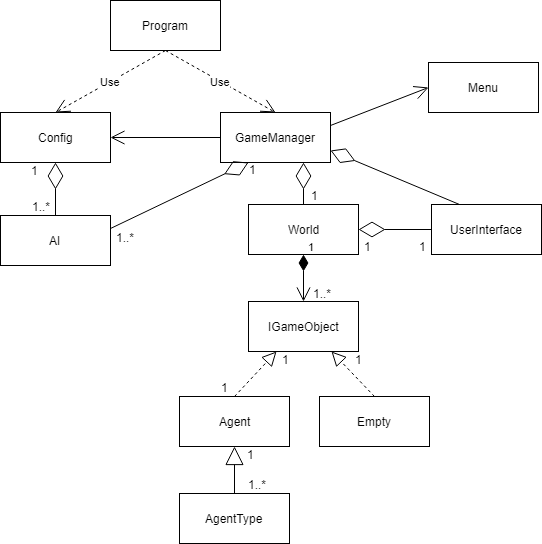

The diagram above was exported from draw.io. Its source (the exported page's mxGraphModel, read from the mxfile embedded in the PNG):
<mxGraphModel dx="1212" dy="610" grid="1" gridSize="10" guides="1" tooltips="1" connect="1" arrows="1" fold="1" page="1" pageScale="1" pageWidth="1169" pageHeight="1654" background="#ffffff" math="0" shadow="0">
  <root>
    <mxCell id="0" />
    <mxCell id="1" parent="0" />
    <mxCell id="2" value="Program" style="html=1;strokeWidth=1;" vertex="1" parent="1">
      <mxGeometry x="410" y="121" width="110" height="50" as="geometry" />
    </mxCell>
    <mxCell id="3" value="Empty" style="html=1;strokeWidth=1;" vertex="1" parent="1">
      <mxGeometry x="619" y="517" width="110" height="50" as="geometry" />
    </mxCell>
    <mxCell id="4" value="Config" style="html=1;strokeWidth=1;" vertex="1" parent="1">
      <mxGeometry x="300" y="233" width="110" height="50" as="geometry" />
    </mxCell>
    <mxCell id="5" value="GameManager" style="html=1;strokeWidth=1;" vertex="1" parent="1">
      <mxGeometry x="520" y="233" width="110" height="50" as="geometry" />
    </mxCell>
    <mxCell id="6" value="Menu" style="html=1;strokeWidth=1;" vertex="1" parent="1">
      <mxGeometry x="728" y="183" width="110" height="50" as="geometry" />
    </mxCell>
    <mxCell id="8" value="IGameObject" style="html=1;strokeWidth=1;" vertex="1" parent="1">
      <mxGeometry x="548" y="422" width="110" height="50" as="geometry" />
    </mxCell>
    <mxCell id="9" value="UserInterface" style="html=1;strokeWidth=1;" vertex="1" parent="1">
      <mxGeometry x="731" y="325" width="110" height="50" as="geometry" />
    </mxCell>
    <mxCell id="11" value="AgentType" style="html=1;strokeWidth=1;" vertex="1" parent="1">
      <mxGeometry x="479" y="614" width="110" height="50" as="geometry" />
    </mxCell>
    <mxCell id="12" value="Agent" style="html=1;strokeWidth=1;" vertex="1" parent="1">
      <mxGeometry x="479" y="517" width="110" height="50" as="geometry" />
    </mxCell>
    <mxCell id="13" value="AI" style="html=1;strokeWidth=1;" vertex="1" parent="1">
      <mxGeometry x="300" y="336" width="110" height="50" as="geometry" />
    </mxCell>
    <mxCell id="14" value="World" style="html=1;strokeWidth=1;" vertex="1" parent="1">
      <mxGeometry x="548" y="325" width="110" height="50" as="geometry" />
    </mxCell>
    <mxCell id="15" value="Use" style="endArrow=open;endSize=12;dashed=1;html=1;exitX=0.5;exitY=1;entryX=0.5;entryY=0;" edge="1" parent="1" source="2" target="4">
      <mxGeometry width="160" relative="1" as="geometry">
        <mxPoint x="250" y="373" as="sourcePoint" />
        <mxPoint x="468" y="213" as="targetPoint" />
      </mxGeometry>
    </mxCell>
    <mxCell id="16" value="Use" style="endArrow=open;endSize=12;dashed=1;html=1;entryX=0.5;entryY=0;exitX=0.5;exitY=1;" edge="1" parent="1" source="2" target="5">
      <mxGeometry width="160" relative="1" as="geometry">
        <mxPoint x="468" y="173" as="sourcePoint" />
        <mxPoint x="570" y="433" as="targetPoint" />
      </mxGeometry>
    </mxCell>
    <mxCell id="22" value="" style="endArrow=block;endSize=16;endFill=0;html=1;entryX=0.5;entryY=1;exitX=0.5;exitY=0;" edge="1" parent="1" source="11" target="12">
      <mxGeometry width="160" relative="1" as="geometry">
        <mxPoint x="469" y="877" as="sourcePoint" />
        <mxPoint x="629" y="877" as="targetPoint" />
      </mxGeometry>
    </mxCell>
    <mxCell id="24" value="1" style="endArrow=open;html=1;endSize=12;startArrow=diamondThin;startSize=14;startFill=1;edgeStyle=orthogonalEdgeStyle;align=left;verticalAlign=bottom;exitX=0.5;exitY=1;entryX=0.5;entryY=0;" edge="1" parent="1" source="14" target="8">
      <mxGeometry x="-1" y="3" relative="1" as="geometry">
        <mxPoint x="648" y="395" as="sourcePoint" />
        <mxPoint x="763" y="495" as="targetPoint" />
      </mxGeometry>
    </mxCell>
    <mxCell id="44" value="1..*" style="text;html=1;resizable=0;points=[];align=center;verticalAlign=middle;labelBackgroundColor=#ffffff;" vertex="1" connectable="0" parent="24">
      <mxGeometry x="0.1987" relative="1" as="geometry">
        <mxPoint x="18" y="10" as="offset" />
      </mxGeometry>
    </mxCell>
    <mxCell id="25" value="" style="endArrow=open;endFill=1;endSize=12;html=1;exitX=0;exitY=0.5;entryX=1;entryY=0.5;" edge="1" parent="1" source="5" target="4">
      <mxGeometry width="160" relative="1" as="geometry">
        <mxPoint x="508" y="473" as="sourcePoint" />
        <mxPoint x="668" y="473" as="targetPoint" />
      </mxGeometry>
    </mxCell>
    <mxCell id="26" value="" style="endArrow=diamondThin;endFill=0;endSize=24;html=1;entryX=1;entryY=0.75;exitX=0.25;exitY=0;" edge="1" parent="1" source="9" target="5">
      <mxGeometry width="160" relative="1" as="geometry">
        <mxPoint x="98" y="348" as="sourcePoint" />
        <mxPoint x="258" y="348" as="targetPoint" />
      </mxGeometry>
    </mxCell>
    <mxCell id="35" value="" style="endArrow=diamondThin;endFill=0;endSize=24;html=1;exitX=1;exitY=0.25;entryX=0.25;entryY=1;" edge="1" parent="1" source="13" target="5">
      <mxGeometry width="160" relative="1" as="geometry">
        <mxPoint x="738" y="258" as="sourcePoint" />
        <mxPoint x="521" y="286" as="targetPoint" />
      </mxGeometry>
    </mxCell>
    <mxCell id="36" value="" style="endArrow=diamondThin;endFill=0;endSize=24;html=1;exitX=0.5;exitY=0;entryX=0.75;entryY=1;" edge="1" parent="1" source="14" target="5">
      <mxGeometry width="160" relative="1" as="geometry">
        <mxPoint x="612.7142857142858" y="343.42857142857156" as="sourcePoint" />
        <mxPoint x="575" y="284" as="targetPoint" />
      </mxGeometry>
    </mxCell>
    <mxCell id="37" value="" style="endArrow=diamondThin;endFill=0;endSize=24;html=1;entryX=1;entryY=0.5;exitX=0;exitY=0.5;" edge="1" parent="1" source="9" target="14">
      <mxGeometry width="160" relative="1" as="geometry">
        <mxPoint x="689" y="345" as="sourcePoint" />
        <mxPoint x="709" y="375" as="targetPoint" />
      </mxGeometry>
    </mxCell>
    <mxCell id="38" value="" style="endArrow=open;endFill=1;endSize=12;html=1;exitX=1;exitY=0.25;entryX=0;entryY=0.5;" edge="1" parent="1" source="5" target="6">
      <mxGeometry width="160" relative="1" as="geometry">
        <mxPoint x="530" y="267.8571428571429" as="sourcePoint" />
        <mxPoint x="601" y="36" as="targetPoint" />
      </mxGeometry>
    </mxCell>
    <mxCell id="41" value="" style="endArrow=diamondThin;endFill=0;endSize=24;html=1;entryX=0.5;entryY=1;exitX=0.5;exitY=0;" edge="1" parent="1" source="13" target="4">
      <mxGeometry width="160" relative="1" as="geometry">
        <mxPoint x="301" y="556" as="sourcePoint" />
        <mxPoint x="241" y="266" as="targetPoint" />
      </mxGeometry>
    </mxCell>
    <mxCell id="42" value="" style="endArrow=block;dashed=1;endFill=0;endSize=12;html=1;entryX=0.25;entryY=1;exitX=0.5;exitY=0;" edge="1" parent="1" source="12" target="8">
      <mxGeometry width="160" relative="1" as="geometry">
        <mxPoint x="300" y="687" as="sourcePoint" />
        <mxPoint x="460" y="687" as="targetPoint" />
      </mxGeometry>
    </mxCell>
    <mxCell id="43" value="" style="endArrow=block;dashed=1;endFill=0;endSize=12;html=1;entryX=0.75;entryY=1;exitX=0.5;exitY=0;" edge="1" parent="1" source="3" target="8">
      <mxGeometry width="160" relative="1" as="geometry">
        <mxPoint x="574.5882352941178" y="527.2941176470588" as="sourcePoint" />
        <mxPoint x="585.1764705882354" y="482.58823529411757" as="targetPoint" />
      </mxGeometry>
    </mxCell>
    <mxCell id="45" value="1..*" style="text;html=1;resizable=0;points=[];align=center;verticalAlign=middle;labelBackgroundColor=#ffffff;" vertex="1" connectable="0" parent="1">
      <mxGeometry x="322" y="316" as="geometry">
        <mxPoint x="18" y="10" as="offset" />
      </mxGeometry>
    </mxCell>
    <mxCell id="46" value="1..*" style="text;html=1;resizable=0;points=[];align=center;verticalAlign=middle;labelBackgroundColor=#ffffff;" vertex="1" connectable="0" parent="1">
      <mxGeometry x="406" y="347" as="geometry">
        <mxPoint x="18" y="10" as="offset" />
      </mxGeometry>
    </mxCell>
    <mxCell id="47" value="1" style="text;html=1;resizable=0;points=[];align=center;verticalAlign=middle;labelBackgroundColor=#ffffff;" vertex="1" connectable="0" parent="1">
      <mxGeometry x="534" y="279" as="geometry">
        <mxPoint x="18" y="10" as="offset" />
      </mxGeometry>
    </mxCell>
    <mxCell id="49" value="1" style="text;html=1;resizable=0;points=[];align=center;verticalAlign=middle;labelBackgroundColor=#ffffff;" vertex="1" connectable="0" parent="1">
      <mxGeometry x="649" y="356" as="geometry">
        <mxPoint x="18" y="10" as="offset" />
      </mxGeometry>
    </mxCell>
    <mxCell id="50" value="1" style="text;html=1;resizable=0;points=[];align=center;verticalAlign=middle;labelBackgroundColor=#ffffff;" vertex="1" connectable="0" parent="1">
      <mxGeometry x="596" y="305" as="geometry">
        <mxPoint x="18" y="10" as="offset" />
      </mxGeometry>
    </mxCell>
    <mxCell id="51" value="1" style="text;html=1;resizable=0;points=[];align=center;verticalAlign=middle;labelBackgroundColor=#ffffff;" vertex="1" connectable="0" parent="1">
      <mxGeometry x="316" y="280" as="geometry">
        <mxPoint x="18" y="10" as="offset" />
      </mxGeometry>
    </mxCell>
    <mxCell id="52" value="1" style="text;html=1;resizable=0;points=[];align=center;verticalAlign=middle;labelBackgroundColor=#ffffff;" vertex="1" connectable="0" parent="1">
      <mxGeometry x="532" y="564" as="geometry">
        <mxPoint x="18" y="10" as="offset" />
      </mxGeometry>
    </mxCell>
    <mxCell id="53" value="1..*" style="text;html=1;resizable=0;points=[];align=center;verticalAlign=middle;labelBackgroundColor=#ffffff;" vertex="1" connectable="0" parent="1">
      <mxGeometry x="538" y="594" as="geometry">
        <mxPoint x="18" y="10" as="offset" />
      </mxGeometry>
    </mxCell>
    <mxCell id="54" value="1" style="text;html=1;resizable=0;points=[];align=center;verticalAlign=middle;labelBackgroundColor=#ffffff;" vertex="1" connectable="0" parent="1">
      <mxGeometry x="567" y="469" as="geometry">
        <mxPoint x="18" y="10" as="offset" />
      </mxGeometry>
    </mxCell>
    <mxCell id="55" value="1" style="text;html=1;resizable=0;points=[];align=center;verticalAlign=middle;labelBackgroundColor=#ffffff;" vertex="1" connectable="0" parent="1">
      <mxGeometry x="640" y="469" as="geometry">
        <mxPoint x="18" y="10" as="offset" />
      </mxGeometry>
    </mxCell>
    <mxCell id="56" value="1" style="text;html=1;resizable=0;points=[];align=center;verticalAlign=middle;labelBackgroundColor=#ffffff;" vertex="1" connectable="0" parent="1">
      <mxGeometry x="506" y="497" as="geometry">
        <mxPoint x="18" y="10" as="offset" />
      </mxGeometry>
    </mxCell>
    <mxCell id="57" value="1" style="text;html=1;resizable=0;points=[];align=center;verticalAlign=middle;labelBackgroundColor=#ffffff;" vertex="1" connectable="0" parent="1">
      <mxGeometry x="704" y="356" as="geometry">
        <mxPoint x="18" y="10" as="offset" />
      </mxGeometry>
    </mxCell>
  </root>
</mxGraphModel>